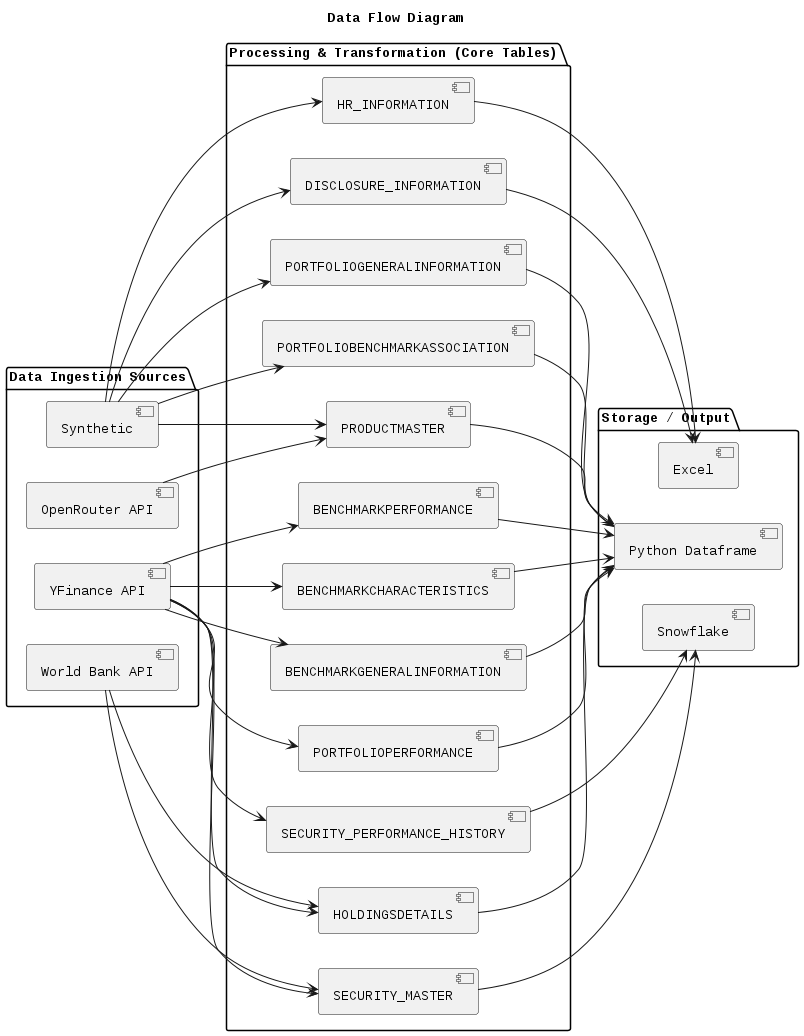

The diagram above was rendered by PlantUML. Its source (embedded in the PNG):
@startuml
title Data Flow Diagram

left to right direction
skinparam defaultTextAlignment center

package "Data Ingestion Sources" {
  [Synthetic]
  [YFinance API]
  [OpenRouter API]
  [World Bank API]
}

package "Processing & Transformation (Core Tables)" {
  [PRODUCTMASTER]
  [PORTFOLIOGENERALINFORMATION]
  [PORTFOLIOPERFORMANCE]
  [HOLDINGSDETAILS]
  [SECURITY_PERFORMANCE_HISTORY]
  [SECURITY_MASTER]
  [BENCHMARKPERFORMANCE]
  [BENCHMARKCHARACTERISTICS]
  [BENCHMARKGENERALINFORMATION]
  [PORTFOLIOBENCHMARKASSOCIATION]
  [HR_INFORMATION]
  [DISCLOSURE_INFORMATION]
}

package "Storage / Output" {
  [Python Dataframe]
  [Snowflake]
  [Excel]
}

[Synthetic] --> [PRODUCTMASTER]
[OpenRouter API] --> [PRODUCTMASTER]

[Synthetic] --> [PORTFOLIOGENERALINFORMATION]
[Synthetic] --> [PORTFOLIOBENCHMARKASSOCIATION]
[Synthetic] --> [HR_INFORMATION]
[Synthetic] --> [DISCLOSURE_INFORMATION]

[YFinance API] --> [PORTFOLIOPERFORMANCE]
[YFinance API] --> [HOLDINGSDETAILS]
[World Bank API] --> [HOLDINGSDETAILS]

[YFinance API] --> [SECURITY_PERFORMANCE_HISTORY]
[YFinance API] --> [SECURITY_MASTER]
[World Bank API] --> [SECURITY_MASTER]

[YFinance API] --> [BENCHMARKPERFORMANCE]
[YFinance API] --> [BENCHMARKCHARACTERISTICS]
[YFinance API] --> [BENCHMARKGENERALINFORMATION]

[PRODUCTMASTER] --> [Python Dataframe]
[PORTFOLIOGENERALINFORMATION] --> [Python Dataframe]
[PORTFOLIOPERFORMANCE] --> [Python Dataframe]
[HOLDINGSDETAILS] --> [Python Dataframe]
[BENCHMARKPERFORMANCE] --> [Python Dataframe]
[BENCHMARKCHARACTERISTICS] --> [Python Dataframe]
[BENCHMARKGENERALINFORMATION] --> [Python Dataframe]
[PORTFOLIOBENCHMARKASSOCIATION] --> [Python Dataframe]

[SECURITY_PERFORMANCE_HISTORY] --> [Snowflake]
[SECURITY_MASTER] --> [Snowflake]

[HR_INFORMATION] --> [Excel]
[DISCLOSURE_INFORMATION] --> [Excel]

@enduml